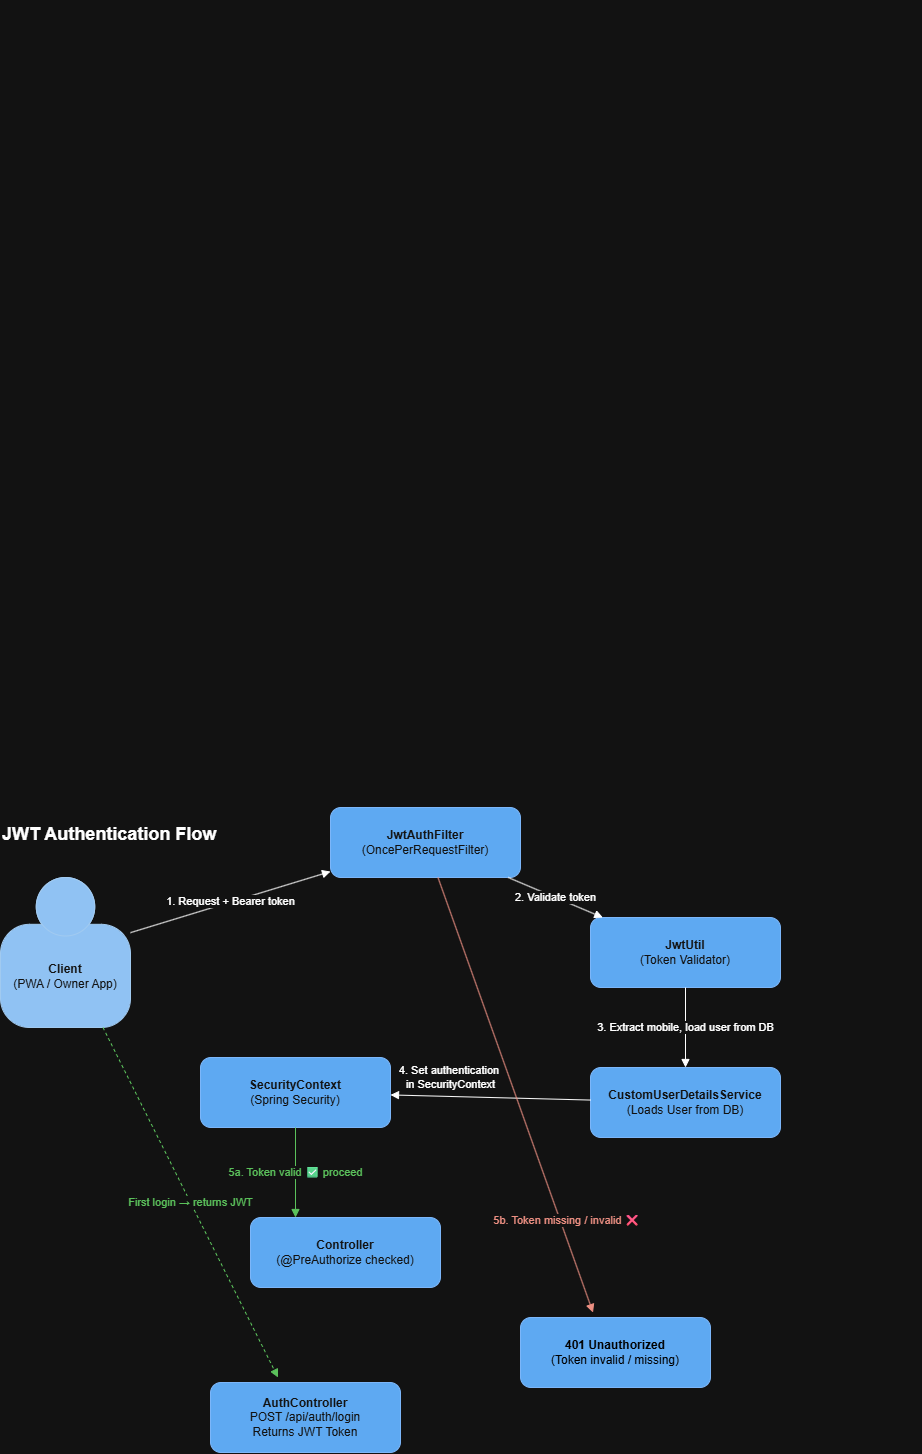

The diagram above was exported from draw.io. Its source (the exported page's mxGraphModel, read from the mxfile embedded in the PNG):
<mxGraphModel dx="1426" dy="1912" grid="1" gridSize="10" guides="1" tooltips="1" connect="1" arrows="1" fold="1" page="1" pageScale="1" pageWidth="827" pageHeight="1169" math="0" shadow="0">
  <root>
    <mxCell id="0" />
    <mxCell id="1" parent="0" />
    <mxCell id="20" parent="1" style="text;html=1;strokeColor=none;fillColor=none;align=left;fontSize=18;fontStyle=1;" value="JWT Authentication Flow" vertex="1">
      <mxGeometry height="30" width="360" x="40" y="20" as="geometry" />
    </mxCell>
    <mxCell id="2" parent="1" style="shape=mxgraph.c4.person2;whiteSpace=wrap;html=1;fillColor=#08427B;fontColor=#ffffff;strokeColor=#073763;" value="&lt;b&gt;Client&lt;/b&gt;&lt;br&gt;(PWA / Owner App)" vertex="1">
      <mxGeometry height="150" width="130" x="40" y="80" as="geometry" />
    </mxCell>
    <mxCell id="3" parent="1" style="rounded=1;whiteSpace=wrap;html=1;fillColor=#1168BD;fontColor=#ffffff;strokeColor=#0E52A0;" value="&lt;b&gt;JwtAuthFilter&lt;/b&gt;&lt;br&gt;(OncePerRequestFilter)" vertex="1">
      <mxGeometry height="70" width="190" x="370" y="10" as="geometry" />
    </mxCell>
    <mxCell id="4" parent="1" style="rounded=1;whiteSpace=wrap;html=1;fillColor=#1168BD;fontColor=#ffffff;strokeColor=#0E52A0;" value="&lt;b&gt;JwtUtil&lt;/b&gt;&lt;br&gt;(Token Validator)" vertex="1">
      <mxGeometry height="70" width="190" x="630" y="120" as="geometry" />
    </mxCell>
    <mxCell id="6" parent="1" style="rounded=1;whiteSpace=wrap;html=1;fillColor=#1168BD;fontColor=#ffffff;strokeColor=#0E52A0;" value="&lt;b&gt;SecurityContext&lt;/b&gt;&lt;br&gt;(Spring Security)" vertex="1">
      <mxGeometry height="70" width="190" x="240" y="260" as="geometry" />
    </mxCell>
    <mxCell id="5" parent="1" style="rounded=1;whiteSpace=wrap;html=1;fillColor=#1168BD;fontColor=#ffffff;strokeColor=#0E52A0;" value="&lt;b&gt;CustomUserDetailsService&lt;/b&gt;&lt;br&gt;(Loads User from DB)" vertex="1">
      <mxGeometry height="70" width="190" x="630" y="270" as="geometry" />
    </mxCell>
    <mxCell id="7" parent="1" style="rounded=1;whiteSpace=wrap;html=1;fillColor=#007700;fontColor=#ffffff;strokeColor=#005500;" value="" vertex="1">
      <mxGeometry height="70" width="190" x="240" y="420" as="geometry" />
    </mxCell>
    <mxCell id="8" parent="1" style="rounded=1;whiteSpace=wrap;html=1;" value="" vertex="1">
      <mxGeometry height="70" width="190" x="550" y="515" as="geometry" />
    </mxCell>
    <mxCell id="9" parent="1" style="rounded=1;whiteSpace=wrap;html=1;" value="" vertex="1">
      <mxGeometry height="70" width="190" x="240" y="580" as="geometry" />
    </mxCell>
    <mxCell id="11" edge="1" parent="1" source="2" style="endArrow=block;endFill=1;html=1;" target="3" value="1. Request + Bearer token">
      <mxGeometry relative="1" as="geometry" />
    </mxCell>
    <mxCell id="12" edge="1" parent="1" source="3" style="endArrow=block;endFill=1;html=1;" target="4" value="2. Validate token">
      <mxGeometry relative="1" as="geometry" />
    </mxCell>
    <mxCell id="13" edge="1" parent="1" source="4" style="endArrow=block;endFill=1;html=1;" target="5" value="3. Extract mobile, load user from DB">
      <mxGeometry relative="1" as="geometry" />
    </mxCell>
    <mxCell id="14" edge="1" parent="1" source="5" style="endArrow=block;endFill=1;html=1;" target="6" value="4. Set authentication&amp;nbsp;&lt;div&gt;in&lt;span style=&quot;background-color: light-dark(#ffffff, var(--ge-dark-color, #121212)); color: light-dark(rgb(0, 0, 0), rgb(255, 255, 255));&quot;&gt;&amp;nbsp;SecurityContext&lt;/span&gt;&lt;/div&gt;">
      <mxGeometry relative="1" x="0.4049" y="-19" as="geometry">
        <mxPoint as="offset" />
        <mxPoint x="580" y="300" as="sourcePoint" />
      </mxGeometry>
    </mxCell>
    <mxCell id="15" edge="1" parent="1" source="6" style="endArrow=block;endFill=1;html=1;strokeColor=#007700;fontColor=#007700;" target="7" value="5a. Token valid ✅ proceed">
      <mxGeometry relative="1" as="geometry" />
    </mxCell>
    <mxCell id="16" edge="1" parent="1" source="3" style="endArrow=block;endFill=1;html=1;strokeColor=#AE4132;fontColor=#AE4132;" target="8" value="5b. Token missing / invalid ❌">
      <mxGeometry relative="1" x="0.5851" y="6" as="geometry">
        <mxPoint as="offset" />
      </mxGeometry>
    </mxCell>
    <mxCell id="17" edge="1" parent="1" source="2" style="endArrow=block;endFill=1;html=1;strokeColor=#007700;fontColor=#007700;dashed=1;" target="9" value="First login → returns JWT">
      <mxGeometry relative="1" as="geometry" />
    </mxCell>
    <mxCell id="wpSxl4Q_JzzAou7W06p3-21" parent="1" style="rounded=1;whiteSpace=wrap;html=1;fillColor=#1168BD;fontColor=#ffffff;strokeColor=#0E52A0;" value="&lt;b style=&quot;color: rgb(255, 255, 255);&quot;&gt;AuthController&lt;/b&gt;&lt;br style=&quot;color: rgb(255, 255, 255);&quot;&gt;&lt;span style=&quot;color: rgb(255, 255, 255);&quot;&gt;POST /api/auth/login&lt;/span&gt;&lt;br style=&quot;color: rgb(255, 255, 255);&quot;&gt;&lt;span style=&quot;color: rgb(255, 255, 255);&quot;&gt;Returns JWT Token&lt;/span&gt;" vertex="1">
      <mxGeometry height="70" width="190" x="250" y="585" as="geometry" />
    </mxCell>
    <mxCell id="wpSxl4Q_JzzAou7W06p3-22" parent="1" style="rounded=1;whiteSpace=wrap;html=1;fillColor=#1168BD;fontColor=#ffffff;strokeColor=#0E52A0;" value="&lt;font style=&quot;color: light-dark(rgb(0, 0, 0), rgb(0, 0, 0));&quot;&gt;&lt;b style=&quot;&quot;&gt;401 Unauthorized&lt;/b&gt;&lt;br style=&quot;&quot;&gt;(Token invalid / missing)&lt;/font&gt;" vertex="1">
      <mxGeometry height="70" width="190" x="560" y="520" as="geometry" />
    </mxCell>
    <mxCell id="wpSxl4Q_JzzAou7W06p3-23" parent="1" style="rounded=1;whiteSpace=wrap;html=1;fillColor=#1168BD;fontColor=#ffffff;strokeColor=#0E52A0;" value="&lt;b&gt;Controller&lt;/b&gt;&lt;br&gt;(@PreAuthorize checked)" vertex="1">
      <mxGeometry height="70" width="190" x="290" y="420" as="geometry" />
    </mxCell>
  </root>
</mxGraphModel>